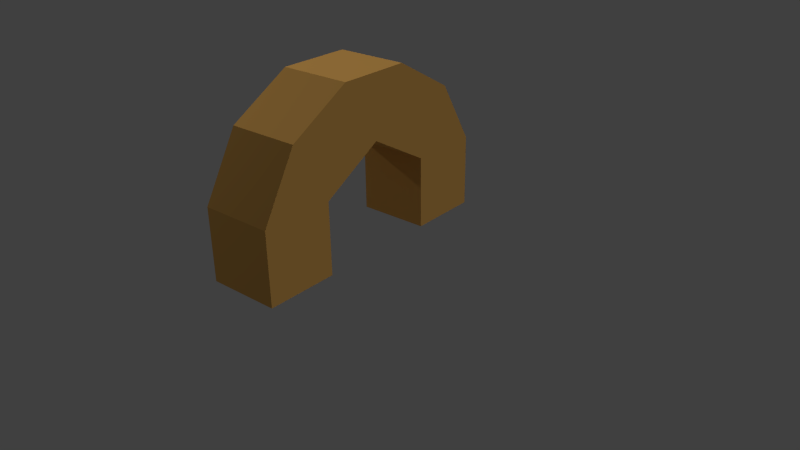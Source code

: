 # Source: catalan_arch.blend  (saved by Blender 2.75.0; exported with 4.5.12 LTS)
import bpy
from mathutils import Matrix  # noqa: F401  (used for matrix-valued properties, if any)

bpy.ops.wm.read_factory_settings(use_empty=True)
scene = bpy.context.scene
scene.name = 'Scene'

# ---- collections
col_collection_1 = bpy.data.collections.new('Collection 1'); scene.collection.children.link(col_collection_1)

# ---- materials (node trees are filled in below, after node groups)
mat_catalanarch = bpy.data.materials.new('catalanarch')
mat_catalanarch.alpha_threshold = 0.0
mat_catalanarch.use_transparent_shadow = False
mat_catalanarch.diffuse_color = (0.8, 0.4342, 0.1126, 1.0)
mat_catalanarch.specular_color = (0.5895, 1.0, 0.0)
mat_catalanarch.roughness = 0.5
mat_catalanarch.line_color = (0.0, 0.0, 0.0, 1.0)

# ---- material node trees

# ---- world
world_world = bpy.data.worlds.new('World'); scene.world = world_world
world_world.color = (0.05088, 0.05088, 0.05088)
world_world.use_sun_shadow = False
world_world.sun_shadow_jitter_overblur = 0.0
world_world.cycles.sampling_method = 'MANUAL'
world_world.cycles.sample_map_resolution = 256

# ---- cameras
cam_camera = bpy.data.cameras.new('Camera')
cam_camera.clip_end = 100.0
cam_camera.lens = 35.0
cam_camera.sensor_width = 32.0
cam_camera.sensor_height = 18.0
cam_camera.ortho_scale = 7.314
cam_camera.dof.focus_distance = 0.0
cam_camera.dof.aperture_fstop = 128.0

# ---- lights
light_sun = bpy.data.lights.new('Sun', 'SUN')
light_sun.transmission_factor = 0.0
light_sun.angle = 0.1993
light_sun.energy = 1.0
light_sun.shadow_buffer_clip_start = 0.5
light_sun.shadow_soft_size = 0.1
light_sun.shadow_cascade_max_distance = 1000.0
light_sun.cycles.use_multiple_importance_sampling = False
light_lamp = bpy.data.lights.new('Lamp', 'POINT')
light_lamp.transmission_factor = 0.0
light_lamp.cutoff_distance = 30.0
light_lamp.energy = 100.0
light_lamp.shadow_buffer_clip_start = 1.001
light_lamp.shadow_soft_size = 0.1
light_lamp.shadow_maximum_resolution = 0.006
light_lamp.use_absolute_resolution = True
light_lamp.cycles.use_multiple_importance_sampling = False

# ---- meshes
me_cube = bpy.data.meshes.new('Cube')
me_cube.from_pydata([(-1.672, 1.0, 0.0), (-1.672, -1.0, 0.0), (-3.672, -1.0, 0.0), (-3.672, 1.0, 0.0), (-1.672, 1.0, 2.0), (-1.672, -1.0, 2.0), (-3.672, -1.0, 2.0), (-3.672, 1.0, 2.0), (-2.672, 1.0, 3.732), (-2.672, -1.0, 3.732), (0.06004, -1.0, 3.0), (0.06004, 1.0, 3.0), (-0.94, 1.0, 4.732), (-0.94, -1.0, 4.732), (1.06, 1.0, 4.732), (1.792, -1.0, 2.0), (1.06, -1.0, 4.732), (1.792, 1.0, 2.0), (2.792, 1.0, 3.732), (2.792, -1.0, 3.732), (3.792, -1.0, 2.0), (1.792, -1.0, 4.959e-05), (3.792, 1.0, 2.0), (1.792, 1.0, 4.959e-05), (3.792, 1.0, 8.297e-05), (3.792, -1.0, 8.297e-05), (3.792, -1.0, 8.297e-05), (1.792, -1.0, 4.959e-05), (3.792, 1.0, 8.297e-05), (1.792, 1.0, 4.959e-05)], [], [(0, 1, 2, 3), (4, 8, 12, 11), (0, 4, 5, 1), (1, 5, 6, 2), (2, 6, 7, 3), (4, 0, 3, 7), (5, 4, 11, 10), (9, 5, 10, 13), (8, 9, 13, 12), (16, 10, 15, 19), (6, 5, 9), (7, 6, 9, 8), (4, 7, 8), (14, 16, 19, 18), (10, 11, 17, 15), (11, 14, 18, 17), (22, 20, 25, 24), (11, 12, 14), (12, 13, 16, 14), (13, 10, 16), (17, 22, 24, 23), (15, 17, 23, 21), (24, 25, 26, 28), (18, 19, 20, 22), (17, 18, 22), (20, 15, 21, 25), (19, 15, 20), (27, 29, 28, 26), (23, 24, 28, 29), (25, 21, 27, 26), (21, 23, 29, 27)])
_uv = me_cube.uv_layers.new(name='UVMap')
_uv.uv.foreach_set('vector', [0.3797, 1.483, 0.3797, 0.9563, 0.7251, 0.9563, 0.7251, 1.483, -0.1932, 0.4294, -0.4968, 0.6928, -0.6721, 0.2365, -0.3685, -0.02689, 1.332, 0.9563, 0.987, 0.9563, 0.987, 0.4294, 1.332, 0.4294, 0.987, -0.4832, 0.6364, -0.4832, 0.6364, -1.01, 0.987, -1.01, -0.6721, 1.97, -0.6721, 1.451, -0.3215, 1.451, -0.3215, 1.97, -0.1932, 0.4294, 0.1574, 0.4294, 0.1574, 0.9563, -0.1932, 0.9563, 0.3797, 1.855, 0.02909, 1.855, 0.02909, 1.361, 0.3797, 1.361, 0.3327, -0.7466, 0.6364, -0.4832, 0.4611, -0.02686, 0.1574, -0.2903, 0.987, -1.01, 1.338, -1.01, 1.338, -0.5538, 0.987, -0.5538, 0.1574, 0.2366, 0.4611, -0.02686, 0.6364, 0.4294, 0.3327, 0.6929, 0.6364, -1.01, 0.6364, -0.4832, 0.3327, -0.7466, -0.3215, 1.451, -0.6721, 1.451, -0.6721, 0.9563, -0.3215, 0.9563, -0.1932, 0.4294, -0.1932, 0.9563, -0.4968, 0.6928, 0.987, -0.02689, 1.338, -0.02689, 1.338, 0.4294, 0.987, 0.4294, 0.3797, 1.361, 0.02909, 1.361, 0.02909, 0.9563, 0.3797, 0.9563, -0.3685, -0.02689, -0.6721, -0.2903, -0.4968, -0.7466, -0.1932, -0.4832, 0.02909, 1.475, -0.3215, 1.475, -0.3215, 0.9563, 0.02909, 0.9563, -0.3685, -0.02689, -0.6721, 0.2365, -0.6721, -0.2903, 0.987, -0.5538, 1.338, -0.5538, 1.338, -0.02689, 0.987, -0.02689, 0.1574, -0.2903, 0.4611, -0.02686, 0.1574, 0.2366, -0.1932, -0.4832, -0.1932, -1.01, 0.1574, -1.01, 0.1574, -0.4832, 1.07, 0.9563, 1.07, 1.483, 0.7251, 1.483, 0.7251, 0.9563, -0.6721, -1.01, -0.6721, -1.01, -0.6721, -1.01, -0.6721, -1.01, 0.02909, 1.97, -0.3215, 1.97, -0.3215, 1.475, 0.02909, 1.475, -0.1932, -0.4832, -0.4968, -0.7466, -0.1932, -1.01, 0.6364, 0.9563, 0.6364, 0.4294, 0.987, 0.4294, 0.987, 0.9563, 0.3327, 0.6929, 0.6364, 0.4294, 0.6364, 0.9563, 0.3797, 2.01, 0.3797, 1.483, 0.7251, 1.483, 0.7251, 2.01, -0.6721, -1.01, -0.6721, -1.01, -0.6721, -1.01, -0.6721, -1.01, -0.6721, -1.01, -0.6721, -1.01, -0.6721, -1.01, -0.6721, -1.01, -0.6721, -1.01, -0.6721, -1.01, -0.6721, -1.01, -0.6721, -1.01])
me_cube.materials.append(mat_catalanarch)
me_cube.use_remesh_preserve_volume = False
me_cube.use_remesh_preserve_attributes = False
me_cube.use_mirror_vertex_groups = False
me_cube.update()

# ---- objects
ob_sun = bpy.data.objects.new('Sun', light_sun)
ob_cube = bpy.data.objects.new('Cube', me_cube)
ob_lamp = bpy.data.objects.new('Lamp', light_lamp)
ob_camera = bpy.data.objects.new('Camera', cam_camera)

# ---- transforms, parenting, visibility, modifiers, constraints
ob_sun.location = (0.0, 6.832, 9.008)
ob_sun.rotation_euler = (-0.0638, -0.7138, -0.3444)
ob_sun.lineart.crease_threshold = 0.0
ob_cube.location = (0.0, 0.0, 0.0)
ob_cube.scale = (0.5, 0.5, 0.5)
ob_cube.lock_rotations_4d = False
ob_cube.empty_display_type = 'ARROWS'
ob_cube.lineart.crease_threshold = 0.0
ob_lamp.location = (4.076, -5.26, 5.904)
ob_lamp.rotation_euler = (0.6503, 0.05522, 1.866)
ob_lamp.lock_rotations_4d = False
ob_lamp.empty_display_type = 'ARROWS'
ob_lamp.color = (0.0, 0.0, 0.0, 0.0)
ob_lamp.lineart.crease_threshold = 0.0
ob_camera.location = (7.481, 7.225, 5.344)
ob_camera.rotation_euler = (1.109, 0.01082, 2.272)
ob_camera.lock_rotations_4d = False
ob_camera.empty_display_type = 'ARROWS'
ob_camera.color = (0.0, 0.0, 0.0, 0.0)
ob_camera.display_type = 'WIRE'
ob_camera.lineart.crease_threshold = 0.0

# ---- collection membership
col_collection_1.objects.link(ob_sun)
col_collection_1.objects.link(ob_cube)
col_collection_1.objects.link(ob_lamp)
col_collection_1.objects.link(ob_camera)

# ---- scene / render settings (as saved in the file)
scene.camera = ob_camera
scene.frame_start = 1; scene.frame_end = 250; scene.frame_set(1)
scene.render.engine = 'BLENDER_EEVEE_NEXT'
scene.render.resolution_percentage = 50
scene.render.dither_intensity = 0.0
scene.cycles.use_denoising = False
scene.cycles.samples = 10
scene.cycles.sampling_pattern = 'TABULATED_SOBOL'
scene.cycles.light_sampling_threshold = 0.0
scene.cycles.use_adaptive_sampling = False
scene.cycles.use_light_tree = False
scene.cycles.blur_glossy = 0.0
scene.cycles.pixel_filter_type = 'GAUSSIAN'
scene.cycles.sample_clamp_indirect = 0.0
scene.view_settings.view_transform = 'Standard'
bpy.context.view_layer.update()
